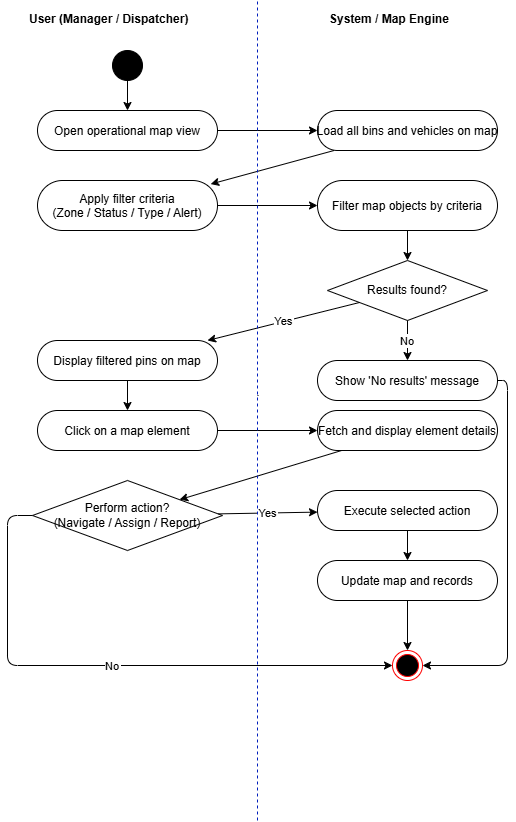

The diagram above was exported from draw.io. Its source (the exported page's mxGraphModel, read from the mxfile embedded in the PNG):
<mxGraphModel dx="1022" dy="564" grid="1" gridSize="10" guides="1" tooltips="1" connect="1" arrows="1" fold="1" page="1" pageScale="1" pageWidth="1169" pageHeight="827" math="0" shadow="0">
  <root>
    <mxCell id="0" />
    <mxCell id="1" parent="0" />
    <mxCell id="L1" parent="1" style="text;fontStyle=1;" value="User (Manager / Dispatcher)" vertex="1">
      <mxGeometry height="25" width="195" x="50" y="5" as="geometry" />
    </mxCell>
    <mxCell id="L2" parent="1" style="text;fontStyle=1;" value="System / Map Engine" vertex="1">
      <mxGeometry height="25" width="160" x="350" y="5" as="geometry" />
    </mxCell>
    <mxCell id="D1" parent="1" style="line;strokeWidth=1;" value="" vertex="1">
      <mxGeometry height="730" width="1" x="280" y="30" as="geometry" />
    </mxCell>
    <mxCell id="20" parent="1" style="ellipse;aspect=fixed;fillColor=#000000;" value="" vertex="1">
      <mxGeometry height="30" width="30" x="135" y="50" as="geometry" />
    </mxCell>
    <mxCell id="21" parent="1" style="rounded=1;arcSize=50;" value="Open operational map view" vertex="1">
      <mxGeometry height="40" width="180" x="60" y="110" as="geometry" />
    </mxCell>
    <mxCell id="22" parent="1" style="rounded=1;arcSize=50;" value="Load all bins and vehicles on map" vertex="1">
      <mxGeometry height="40" width="180" x="340" y="110" as="geometry" />
    </mxCell>
    <mxCell id="23" parent="1" style="rounded=1;arcSize=50;" value="Apply filter criteria&#10;(Zone / Status / Type / Alert)" vertex="1">
      <mxGeometry height="50" width="180" x="60" y="180" as="geometry" />
    </mxCell>
    <mxCell id="24" parent="1" style="rounded=1;arcSize=50;" value="Filter map objects by criteria" vertex="1">
      <mxGeometry height="50" width="180" x="340" y="180" as="geometry" />
    </mxCell>
    <mxCell id="25" parent="1" style="rhombus;whiteSpace=wrap;" value="Results found?" vertex="1">
      <mxGeometry height="60" width="160" x="350" y="260" as="geometry" />
    </mxCell>
    <mxCell id="26" parent="1" style="rounded=1;arcSize=50;" value="Show 'No results' message" vertex="1">
      <mxGeometry height="40" width="180" x="340" y="360" as="geometry" />
    </mxCell>
    <mxCell id="27" parent="1" style="rounded=1;arcSize=50;" value="Display filtered pins on map" vertex="1">
      <mxGeometry height="40" width="180" x="60" y="340" as="geometry" />
    </mxCell>
    <mxCell id="28" parent="1" style="rounded=1;arcSize=50;" value="Click on a map element" vertex="1">
      <mxGeometry height="40" width="180" x="60" y="410" as="geometry" />
    </mxCell>
    <mxCell id="29" parent="1" style="rounded=1;arcSize=50;" value="Fetch and display element details" vertex="1">
      <mxGeometry height="40" width="180" x="340" y="410" as="geometry" />
    </mxCell>
    <mxCell id="30" parent="1" style="rhombus;whiteSpace=wrap;" value="Perform action?&#10;(Navigate / Assign / Report)" vertex="1">
      <mxGeometry height="70" width="190" x="55" y="480" as="geometry" />
    </mxCell>
    <mxCell id="31" parent="1" style="rounded=1;arcSize=50;" value="Execute selected action" vertex="1">
      <mxGeometry height="40" width="180" x="340" y="490" as="geometry" />
    </mxCell>
    <mxCell id="32" parent="1" style="rounded=1;arcSize=50;" value="Update map and records" vertex="1">
      <mxGeometry height="40" width="180" x="340" y="560" as="geometry" />
    </mxCell>
    <mxCell id="60" edge="1" parent="1" source="20" target="21">
      <mxGeometry relative="1" as="geometry" />
    </mxCell>
    <mxCell id="61" edge="1" parent="1" source="21" target="22">
      <mxGeometry relative="1" as="geometry" />
    </mxCell>
    <mxCell id="62" edge="1" parent="1" source="22" style="entryX=0.962;entryY=0.072;entryDx=0;entryDy=0;entryPerimeter=0;" target="23">
      <mxGeometry relative="1" as="geometry" />
    </mxCell>
    <mxCell id="63" edge="1" parent="1" source="23" target="24">
      <mxGeometry relative="1" as="geometry" />
    </mxCell>
    <mxCell id="64" edge="1" parent="1" source="24" target="25">
      <mxGeometry relative="1" as="geometry" />
    </mxCell>
    <mxCell id="65" edge="1" parent="1" source="25" target="26" value="No">
      <mxGeometry relative="1" as="geometry" />
    </mxCell>
    <mxCell id="66" edge="1" parent="1" source="25" target="27" value="Yes">
      <mxGeometry relative="1" as="geometry" />
    </mxCell>
    <mxCell id="67" edge="1" parent="1" source="26">
      <mxGeometry relative="1" as="geometry">
        <Array as="points">
          <mxPoint x="530" y="380" />
          <mxPoint x="530" y="665" />
        </Array>
        <mxPoint x="445" y="665" as="targetPoint" />
      </mxGeometry>
    </mxCell>
    <mxCell id="68" edge="1" parent="1" source="27" target="28">
      <mxGeometry relative="1" as="geometry" />
    </mxCell>
    <mxCell id="69" edge="1" parent="1" source="28" target="29">
      <mxGeometry relative="1" as="geometry" />
    </mxCell>
    <mxCell id="70" edge="1" parent="1" source="29" target="30">
      <mxGeometry relative="1" as="geometry" />
    </mxCell>
    <mxCell id="71" edge="1" parent="1" source="30" target="31" value="Yes">
      <mxGeometry relative="1" as="geometry" />
    </mxCell>
    <mxCell id="72" edge="1" parent="1" source="30" value="No">
      <mxGeometry relative="1" as="geometry">
        <Array as="points">
          <mxPoint x="30" y="515" />
          <mxPoint x="30" y="665" />
        </Array>
        <mxPoint x="415" y="665" as="targetPoint" />
      </mxGeometry>
    </mxCell>
    <mxCell id="73" edge="1" parent="1" source="31" target="32">
      <mxGeometry relative="1" as="geometry" />
    </mxCell>
    <mxCell id="74" edge="1" parent="1" source="32">
      <mxGeometry relative="1" as="geometry">
        <mxPoint x="430" y="650" as="targetPoint" />
      </mxGeometry>
    </mxCell>
    <mxCell id="MMIj1mm4nEWBcL_BR8QH-74" parent="1" style="ellipse;html=1;shape=endState;fillColor=#000000;strokeColor=#ff0000;" value="" vertex="1">
      <mxGeometry height="30" width="30" x="415" y="650" as="geometry" />
    </mxCell>
    <mxCell id="MMIj1mm4nEWBcL_BR8QH-75" edge="1" parent="1" style="endArrow=none;dashed=1;html=1;rounded=0;fillColor=#0050ef;strokeColor=#001DBC;" value="">
      <mxGeometry height="50" relative="1" width="50" as="geometry">
        <mxPoint x="280" y="820" as="sourcePoint" />
        <mxPoint x="280" as="targetPoint" />
      </mxGeometry>
    </mxCell>
  </root>
</mxGraphModel>